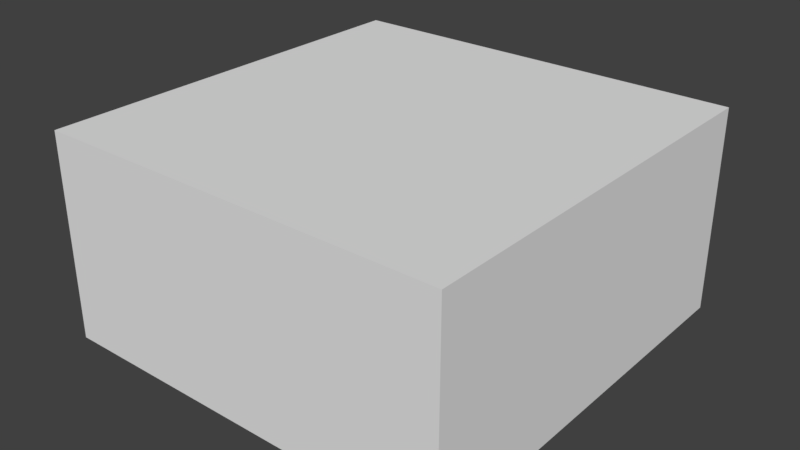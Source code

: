 # Source: FirstAid.blend  (saved by Blender 2.79.0; exported with 4.5.12 LTS)
import bpy
from mathutils import Matrix  # noqa: F401  (used for matrix-valued properties, if any)

bpy.ops.wm.read_factory_settings(use_empty=True)
scene = bpy.context.scene
scene.name = 'Scene'

# ---- collections
col_collection_1 = bpy.data.collections.new('Collection 1'); scene.collection.children.link(col_collection_1)

# ---- materials (node trees are filled in below, after node groups)
mat_firstaid = bpy.data.materials.new('FirstAid')
mat_firstaid.alpha_threshold = 0.0
mat_firstaid.use_transparent_shadow = False
mat_firstaid.roughness = 0.5
mat_firstaid.line_color = (0.0, 0.0, 0.0, 1.0)

# ---- material node trees

# ---- world
world_world = bpy.data.worlds.new('World'); scene.world = world_world
world_world.color = (0.05088, 0.05088, 0.05088)
world_world.use_sun_shadow = False
world_world.sun_shadow_jitter_overblur = 0.0
world_world.cycles.sampling_method = 'MANUAL'

# ---- meshes
me_cube = bpy.data.meshes.new('Cube')
me_cube.from_pydata([(1.0, 1.0, -1.0), (1.0, -1.0, -1.0), (-1.0, -1.0, -1.0), (-1.0, 1.0, -1.0), (1.0, 1.0, 1.0), (1.0, -1.0, 1.0), (-1.0, -1.0, 1.0), (-1.0, 1.0, 1.0)], [], [(0, 1, 2, 3), (4, 7, 6, 5), (0, 4, 5, 1), (1, 5, 6, 2), (2, 6, 7, 3), (4, 0, 3, 7)])
_uv = me_cube.uv_layers.new(name='UVMap')
_uv.uv.foreach_set('vector', [0.003444, 0.01259, 0.9913, 0.01259, 0.9913, 1.0, 0.003444, 1.0, 0.9877, 0.009717, 0.9877, 0.9824, 0.01499, 0.9824, 0.01499, 0.009717, 0.3281, 0.3491, 0.08135, 0.3255, 0.08529, 0.1614, 0.3556, 0.1536, 2.98e-08, 0.3333, 0.0, 1.291e-07, 0.3333, 0.0, 0.3333, 0.3333, 1.0, 0.3333, 0.6667, 0.3333, 0.6667, 8.941e-08, 1.0, 0.0, 0.6404, 0.6365, 0.9738, 0.6365, 0.9738, 0.9698, 0.6404, 0.9698])
me_cube.materials.append(mat_firstaid)
me_cube.use_remesh_preserve_volume = False
me_cube.use_remesh_preserve_attributes = False
me_cube.use_mirror_vertex_groups = False
me_cube.update()

# ---- objects
ob_cube = bpy.data.objects.new('Cube', me_cube)

# ---- transforms, parenting, visibility, modifiers, constraints
ob_cube.location = (0.0, 0.0, 0.0)
ob_cube.scale = (1.0, 1.0, 0.5)
ob_cube.lock_rotations_4d = False
ob_cube.empty_display_type = 'ARROWS'
ob_cube.lineart.crease_threshold = 0.0

# ---- collection membership
col_collection_1.objects.link(ob_cube)

# ---- scene / render settings (as saved in the file)
scene.frame_start = 1; scene.frame_end = 250; scene.frame_set(1)
scene.render.engine = 'BLENDER_EEVEE_NEXT'
scene.render.resolution_percentage = 50
scene.render.dither_intensity = 0.0
scene.cycles.use_denoising = False
scene.cycles.samples = 128
scene.cycles.sampling_pattern = 'TABULATED_SOBOL'
scene.cycles.use_adaptive_sampling = False
scene.cycles.use_light_tree = False
scene.cycles.blur_glossy = 0.0
scene.cycles.sample_clamp_indirect = 0.0
scene.view_settings.view_transform = 'Standard'
bpy.context.view_layer.update()

# ---- added for rendering (the .blend has no active camera and no usable light): camera, sun
cam_auto = bpy.data.cameras.new('AutoCamera')
cam_auto.lens = 50.0
cam_auto.sensor_width = 36.0
cam_auto.clip_end = 1000.0
ob_auto_camera = bpy.data.objects.new('AutoCamera', cam_auto)
scene.collection.objects.link(ob_auto_camera)
ob_auto_camera.location = (2.77567, -3.33081, 2.22054)
ob_auto_camera.rotation_euler = (1.09748, -7.21219e-08, 0.694738)
scene.camera = ob_auto_camera
light_auto_sun = bpy.data.lights.new('AutoSun', 'SUN')
light_auto_sun.energy = 3.0
light_auto_sun.angle = 0.0523599
ob_auto_sun = bpy.data.objects.new('AutoSun', light_auto_sun)
scene.collection.objects.link(ob_auto_sun)
ob_auto_sun.rotation_euler = (0.872665, 0.174533, 0.523599)
bpy.context.view_layer.update()
